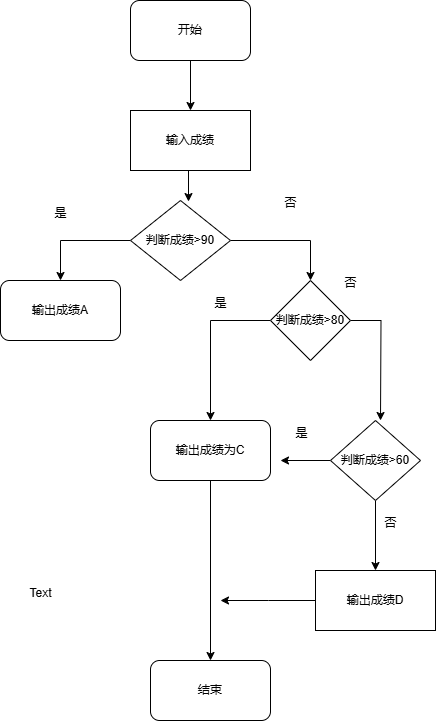

The diagram above was exported from draw.io. Its source (the exported page's mxGraphModel, read from the mxfile embedded in the PNG):
<mxGraphModel dx="369" dy="644" grid="1" gridSize="10" guides="1" tooltips="1" connect="1" arrows="1" fold="1" page="1" pageScale="1" pageWidth="827" pageHeight="1169" math="0" shadow="0">
  <root>
    <mxCell id="0" />
    <mxCell id="1" parent="0" />
    <mxCell id="SdmpOaR7klzu6dVbA54f-6" style="edgeStyle=orthogonalEdgeStyle;rounded=0;orthogonalLoop=1;jettySize=auto;html=1;exitX=0.5;exitY=1;exitDx=0;exitDy=0;entryX=0.5;entryY=0;entryDx=0;entryDy=0;" edge="1" parent="1" source="SdmpOaR7klzu6dVbA54f-1" target="SdmpOaR7klzu6dVbA54f-2">
      <mxGeometry relative="1" as="geometry" />
    </mxCell>
    <mxCell id="SdmpOaR7klzu6dVbA54f-1" value="开始" style="rounded=1;whiteSpace=wrap;html=1;" vertex="1" parent="1">
      <mxGeometry x="250" y="360" width="120" height="60" as="geometry" />
    </mxCell>
    <mxCell id="SdmpOaR7klzu6dVbA54f-2" value="输入成绩" style="rounded=0;whiteSpace=wrap;html=1;" vertex="1" parent="1">
      <mxGeometry x="250" y="470" width="120" height="60" as="geometry" />
    </mxCell>
    <mxCell id="SdmpOaR7klzu6dVbA54f-12" style="edgeStyle=orthogonalEdgeStyle;rounded=0;orthogonalLoop=1;jettySize=auto;html=1;exitX=1;exitY=0.5;exitDx=0;exitDy=0;entryX=0.5;entryY=0;entryDx=0;entryDy=0;" edge="1" parent="1" source="SdmpOaR7klzu6dVbA54f-3" target="SdmpOaR7klzu6dVbA54f-9">
      <mxGeometry relative="1" as="geometry" />
    </mxCell>
    <mxCell id="SdmpOaR7klzu6dVbA54f-23" style="edgeStyle=orthogonalEdgeStyle;rounded=0;orthogonalLoop=1;jettySize=auto;html=1;exitX=0;exitY=0.5;exitDx=0;exitDy=0;entryX=0.5;entryY=0;entryDx=0;entryDy=0;" edge="1" parent="1" source="SdmpOaR7klzu6dVbA54f-3" target="SdmpOaR7klzu6dVbA54f-4">
      <mxGeometry relative="1" as="geometry" />
    </mxCell>
    <mxCell id="SdmpOaR7klzu6dVbA54f-3" value="判断成绩&amp;gt;90" style="rhombus;whiteSpace=wrap;html=1;" vertex="1" parent="1">
      <mxGeometry x="250" y="560" width="100" height="80" as="geometry" />
    </mxCell>
    <mxCell id="SdmpOaR7klzu6dVbA54f-4" value="输出成绩A" style="rounded=1;whiteSpace=wrap;html=1;" vertex="1" parent="1">
      <mxGeometry x="120" y="640" width="120" height="60" as="geometry" />
    </mxCell>
    <mxCell id="SdmpOaR7klzu6dVbA54f-7" style="edgeStyle=orthogonalEdgeStyle;rounded=0;orthogonalLoop=1;jettySize=auto;html=1;exitX=0.5;exitY=1;exitDx=0;exitDy=0;entryX=0.58;entryY=0.013;entryDx=0;entryDy=0;entryPerimeter=0;" edge="1" parent="1" source="SdmpOaR7klzu6dVbA54f-2" target="SdmpOaR7klzu6dVbA54f-3">
      <mxGeometry relative="1" as="geometry" />
    </mxCell>
    <mxCell id="SdmpOaR7klzu6dVbA54f-13" style="edgeStyle=orthogonalEdgeStyle;rounded=0;orthogonalLoop=1;jettySize=auto;html=1;exitX=0;exitY=0.5;exitDx=0;exitDy=0;entryX=0.5;entryY=0;entryDx=0;entryDy=0;" edge="1" parent="1" source="SdmpOaR7klzu6dVbA54f-9" target="SdmpOaR7klzu6dVbA54f-10">
      <mxGeometry relative="1" as="geometry" />
    </mxCell>
    <mxCell id="SdmpOaR7klzu6dVbA54f-14" style="edgeStyle=orthogonalEdgeStyle;rounded=0;orthogonalLoop=1;jettySize=auto;html=1;exitX=1;exitY=0.5;exitDx=0;exitDy=0;entryX=0.5;entryY=0;entryDx=0;entryDy=0;" edge="1" parent="1" source="SdmpOaR7klzu6dVbA54f-9">
      <mxGeometry relative="1" as="geometry">
        <mxPoint x="500" y="780" as="targetPoint" />
      </mxGeometry>
    </mxCell>
    <mxCell id="SdmpOaR7klzu6dVbA54f-9" value="判断成绩&amp;gt;80" style="rhombus;whiteSpace=wrap;html=1;" vertex="1" parent="1">
      <mxGeometry x="390" y="640" width="80" height="80" as="geometry" />
    </mxCell>
    <mxCell id="SdmpOaR7klzu6dVbA54f-19" style="edgeStyle=orthogonalEdgeStyle;rounded=0;orthogonalLoop=1;jettySize=auto;html=1;exitX=0.5;exitY=1;exitDx=0;exitDy=0;" edge="1" parent="1" source="SdmpOaR7klzu6dVbA54f-10" target="SdmpOaR7klzu6dVbA54f-18">
      <mxGeometry relative="1" as="geometry" />
    </mxCell>
    <mxCell id="SdmpOaR7klzu6dVbA54f-10" value="输出成绩为C" style="rounded=1;whiteSpace=wrap;html=1;" vertex="1" parent="1">
      <mxGeometry x="270" y="780" width="120" height="60" as="geometry" />
    </mxCell>
    <mxCell id="SdmpOaR7klzu6dVbA54f-17" style="edgeStyle=orthogonalEdgeStyle;rounded=0;orthogonalLoop=1;jettySize=auto;html=1;exitX=0.5;exitY=1;exitDx=0;exitDy=0;entryX=0.5;entryY=0;entryDx=0;entryDy=0;" edge="1" parent="1" source="SdmpOaR7klzu6dVbA54f-15" target="SdmpOaR7klzu6dVbA54f-16">
      <mxGeometry relative="1" as="geometry" />
    </mxCell>
    <mxCell id="SdmpOaR7klzu6dVbA54f-21" style="edgeStyle=orthogonalEdgeStyle;rounded=0;orthogonalLoop=1;jettySize=auto;html=1;" edge="1" parent="1" source="SdmpOaR7klzu6dVbA54f-15">
      <mxGeometry relative="1" as="geometry">
        <mxPoint x="400" y="820" as="targetPoint" />
      </mxGeometry>
    </mxCell>
    <mxCell id="SdmpOaR7klzu6dVbA54f-15" value="判断成绩&amp;gt;60" style="rhombus;whiteSpace=wrap;html=1;" vertex="1" parent="1">
      <mxGeometry x="450" y="780" width="90" height="80" as="geometry" />
    </mxCell>
    <mxCell id="SdmpOaR7klzu6dVbA54f-20" style="edgeStyle=orthogonalEdgeStyle;rounded=0;orthogonalLoop=1;jettySize=auto;html=1;exitX=0;exitY=0.5;exitDx=0;exitDy=0;" edge="1" parent="1" source="SdmpOaR7klzu6dVbA54f-16">
      <mxGeometry relative="1" as="geometry">
        <mxPoint x="340" y="960" as="targetPoint" />
      </mxGeometry>
    </mxCell>
    <mxCell id="SdmpOaR7klzu6dVbA54f-16" value="输出成绩D" style="rounded=0;whiteSpace=wrap;html=1;" vertex="1" parent="1">
      <mxGeometry x="435" y="930" width="120" height="60" as="geometry" />
    </mxCell>
    <mxCell id="SdmpOaR7klzu6dVbA54f-18" value="结束" style="rounded=1;whiteSpace=wrap;html=1;" vertex="1" parent="1">
      <mxGeometry x="270" y="1020" width="120" height="60" as="geometry" />
    </mxCell>
    <mxCell id="SdmpOaR7klzu6dVbA54f-24" value="Text" style="text;html=1;align=center;verticalAlign=middle;resizable=0;points=[];autosize=1;strokeColor=none;fillColor=none;" vertex="1" parent="1">
      <mxGeometry x="135" y="938" width="50" height="30" as="geometry" />
    </mxCell>
    <mxCell id="SdmpOaR7klzu6dVbA54f-25" value="是" style="text;html=1;align=center;verticalAlign=middle;resizable=0;points=[];autosize=1;strokeColor=none;fillColor=none;" vertex="1" parent="1">
      <mxGeometry x="160" y="558" width="40" height="30" as="geometry" />
    </mxCell>
    <mxCell id="SdmpOaR7klzu6dVbA54f-26" value="否" style="text;html=1;align=center;verticalAlign=middle;resizable=0;points=[];autosize=1;strokeColor=none;fillColor=none;" vertex="1" parent="1">
      <mxGeometry x="390" y="548" width="40" height="30" as="geometry" />
    </mxCell>
    <mxCell id="SdmpOaR7klzu6dVbA54f-27" value="是" style="text;html=1;align=center;verticalAlign=middle;resizable=0;points=[];autosize=1;strokeColor=none;fillColor=none;" vertex="1" parent="1">
      <mxGeometry x="320" y="648" width="40" height="30" as="geometry" />
    </mxCell>
    <mxCell id="SdmpOaR7klzu6dVbA54f-28" value="否" style="text;html=1;align=center;verticalAlign=middle;resizable=0;points=[];autosize=1;strokeColor=none;fillColor=none;" vertex="1" parent="1">
      <mxGeometry x="450" y="628" width="40" height="30" as="geometry" />
    </mxCell>
    <mxCell id="SdmpOaR7klzu6dVbA54f-29" value="是" style="text;html=1;align=center;verticalAlign=middle;resizable=0;points=[];autosize=1;strokeColor=none;fillColor=none;" vertex="1" parent="1">
      <mxGeometry x="401" y="778" width="40" height="30" as="geometry" />
    </mxCell>
    <mxCell id="SdmpOaR7klzu6dVbA54f-30" value="否" style="text;html=1;align=center;verticalAlign=middle;resizable=0;points=[];autosize=1;strokeColor=none;fillColor=none;" vertex="1" parent="1">
      <mxGeometry x="490" y="868" width="40" height="30" as="geometry" />
    </mxCell>
  </root>
</mxGraphModel>